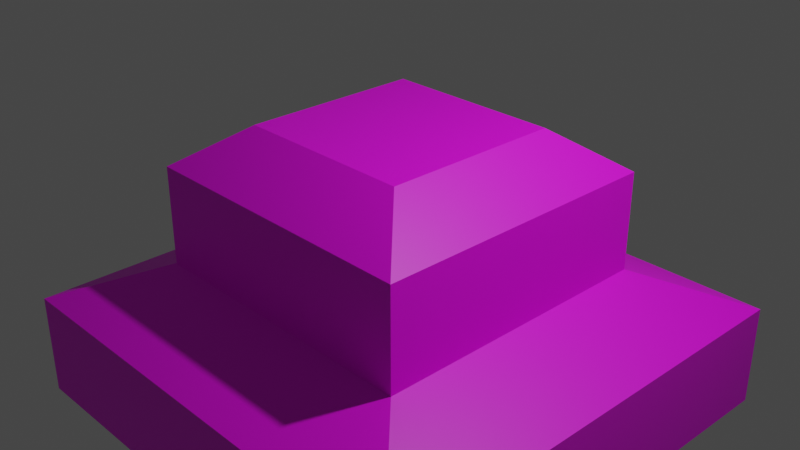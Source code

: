 # Source: Test_Piece.blend  (saved by Blender 2.80.55; exported with 4.5.12 LTS)
import bpy
from mathutils import Matrix  # noqa: F401  (used for matrix-valued properties, if any)

bpy.ops.wm.read_factory_settings(use_empty=True)
scene = bpy.context.scene
scene.name = 'Scene'

# ---- collections
col_collection = bpy.data.collections.new('Collection'); scene.collection.children.link(col_collection)

# ---- images (referenced by path relative to the original .blend; pixels are not part of the script)
import os
ASSET_DIR = os.environ.get("B2B_ASSET_DIR", "")  # directory of the original .blend (textures are referenced by path, not embedded)
HERE = os.path.dirname(os.path.abspath(__file__))  # packed textures are extracted next to this script under _unpacked/

def load_image(name, relpath, width, height, colorspace="sRGB"):
    """Load a texture the original file referenced (path relative to the .blend, or extracted next to this script)."""
    p = next((c for c in (os.path.join(HERE, relpath), os.path.join(ASSET_DIR, relpath)) if relpath and os.path.exists(c)), "")
    if p:
        img = bpy.data.images.load(p, check_existing=True)
        img.name = name
    else:  # same state as the original file: an image datablock whose file is absent (Cycles renders it pink)
        img = bpy.data.images.new(name, width, height)
        img.source = "FILE"
        img.filepath = "//" + (relpath or name)
    img.colorspace_settings.name = colorspace
    return img
img_american_cherry_pxr128_tif = load_image('American_cherry_pxr128.tif', 'American_cherry_pxr128.tif', 1024, 1024, 'sRGB')

# ---- materials (node trees are filled in below, after node groups)
mat_wood = bpy.data.materials.new('Wood')
mat_wood.alpha_threshold = 0.0
mat_wood.use_transparent_shadow = False
mat_wood.roughness = 0.5
mat_wood.line_color = (0.0, 0.0, 0.0, 1.0)

# ---- material node trees
mat_wood.use_nodes = True; mat_wood.node_tree.nodes.clear()
_N = mat_wood.node_tree.nodes; _L = mat_wood.node_tree.links
n0 = _N.new('ShaderNodeOutputMaterial'); n0.name = 'Material Output'; n0.location = (300, 300)
n1 = _N.new('ShaderNodeBsdfPrincipled'); n1.name = 'Principled BSDF'; n1.location = (10, 300)
n1.distribution = 'GGX'
n1.subsurface_method = 'BURLEY'
n1.inputs[3].default_value = 1.45
n2 = _N.new('ShaderNodeTexImage'); n2.name = 'Image Texture'; n2.location = (-280, 269)
n2.image = img_american_cherry_pxr128_tif
n2.projection = 'BOX'
n2.projection_blend = 0.8207
n3 = _N.new('ShaderNodeTexCoord'); n3.name = 'Texture Coordinate'; n3.location = (-470, 300)
n4 = _N.new('ShaderNodeTexCoord'); n4.name = 'Texture Coordinate.001'; n4.location = (-470, 300)
_L.new(n1.outputs[0], n0.inputs[0])
_L.new(n2.outputs[0], n1.inputs[0])
_L.new(n4.outputs[0], n2.inputs[0])
n0.is_active_output = True

# ---- world
world_world = bpy.data.worlds.new('World'); scene.world = world_world
world_world.use_nodes = True; world_world.node_tree.nodes.clear()
_N = world_world.node_tree.nodes; _L = world_world.node_tree.links
n0 = _N.new('ShaderNodeOutputWorld'); n0.name = 'World Output'; n0.location = (300, 300)
n1 = _N.new('ShaderNodeBackground'); n1.name = 'Background'; n1.location = (10, 300)
n1.inputs[0].default_value = (0.05088, 0.05088, 0.05088, 1.0)
_L.new(n1.outputs[0], n0.inputs[0])
n0.is_active_output = True
world_world.color = (0.05088, 0.05088, 0.05088)
world_world.use_sun_shadow = False
world_world.sun_shadow_jitter_overblur = 0.0

# ---- cameras
cam_camera = bpy.data.cameras.new('Camera')
cam_camera.clip_end = 100.0
cam_camera.ortho_scale = 7.314
cam_camera.dof.focus_distance = 0.0
cam_camera.dof.aperture_fstop = 128.0

# ---- lights
light_light = bpy.data.lights.new('Light', 'POINT')
light_light.transmission_factor = 0.0
light_light.cutoff_distance = 30.0
light_light.energy = 1000.0
light_light.shadow_buffer_clip_start = 1.001
light_light.shadow_soft_size = 0.1
light_light.shadow_maximum_resolution = 0.006
light_light.use_absolute_resolution = True

# ---- meshes
me_cube = bpy.data.meshes.new('Cube')
me_cube.from_pydata([(1.0, 1.0, 1.0), (2.668, 2.668, -1.0), (1.0, -1.0, 1.0), (2.668, -2.668, -1.0), (-1.0, 1.0, 1.0), (-2.668, 2.668, -1.0), (-1.0, -1.0, 1.0), (-2.668, -2.668, -1.0), (1.639, 1.639, 0.5462), (1.639, 1.639, -0.5462), (-1.639, -1.639, -0.5462), (-1.639, -1.639, 0.5462), (1.639, -1.639, 0.5462), (1.639, -1.639, -0.5462), (-1.639, 1.639, 0.5462), (-1.639, 1.639, -0.5462), (-2.668, 2.668, -2.146), (-2.668, -2.668, -2.146), (2.668, 2.668, -2.146), (2.668, -2.668, -2.146)], [], [(0, 4, 6, 2), (12, 2, 6, 11), (11, 6, 4, 14), (5, 1, 18, 16), (8, 0, 2, 12), (14, 4, 0, 8), (5, 15, 9, 1), (15, 14, 8, 9), (1, 9, 13, 3), (9, 8, 12, 13), (7, 10, 15, 5), (10, 11, 14, 15), (3, 13, 10, 7), (13, 12, 11, 10), (16, 18, 19, 17), (3, 7, 17, 19), (7, 5, 16, 17), (1, 3, 19, 18)])
_uv = me_cube.uv_layers.new(name='UVMap')
_uv.uv.foreach_set('vector', [0.375, 0.0, 0.625, 0.0, 0.625, 0.25, 0.375, 0.25, 0.5417, 0.25, 0.625, 0.25, 0.625, 0.5, 0.5417, 0.5, 0.5417, 0.5, 0.625, 0.5, 0.625, 0.75, 0.5417, 0.75, 0.625, 0.5, 0.625, 0.75, 0.625, 0.75, 0.625, 0.5, 0.2917, 0.5, 0.375, 0.5, 0.375, 0.75, 0.2917, 0.75, 0.7917, 0.5, 0.875, 0.5, 0.875, 0.75, 0.7917, 0.75, 0.625, 0.5, 0.7083, 0.5, 0.7083, 0.75, 0.625, 0.75, 0.7083, 0.5, 0.7917, 0.5, 0.7917, 0.75, 0.7083, 0.75, 0.125, 0.5, 0.2083, 0.5, 0.2083, 0.75, 0.125, 0.75, 0.2083, 0.5, 0.2917, 0.5, 0.2917, 0.75, 0.2083, 0.75, 0.375, 0.5, 0.4583, 0.5, 0.4583, 0.75, 0.375, 0.75, 0.4583, 0.5, 0.5417, 0.5, 0.5417, 0.75, 0.4583, 0.75, 0.375, 0.25, 0.4583, 0.25, 0.4583, 0.5, 0.375, 0.5, 0.4583, 0.25, 0.5417, 0.25, 0.5417, 0.5, 0.4583, 0.5, 0.375, 0.75, 0.625, 0.75, 0.625, 1.0, 0.375, 1.0, 0.375, 0.25, 0.375, 0.5, 0.375, 0.5, 0.375, 0.25, 0.375, 0.5, 0.375, 0.75, 0.375, 0.75, 0.375, 0.5, 0.125, 0.5, 0.125, 0.75, 0.125, 0.75, 0.125, 0.5])
me_cube.materials.append(mat_wood)
me_cube.use_remesh_preserve_volume = False
me_cube.use_remesh_preserve_attributes = False
me_cube.use_mirror_vertex_groups = False
me_cube.update()

# ---- objects
ob_cube = bpy.data.objects.new('Cube', me_cube)
ob_light = bpy.data.objects.new('Light', light_light)
ob_camera = bpy.data.objects.new('Camera', cam_camera)

# ---- transforms, parenting, visibility, modifiers, constraints
ob_cube.location = (0.0, 0.0, 0.0)
ob_cube.lock_rotations_4d = False
ob_cube.empty_display_type = 'ARROWS'
ob_cube.lineart.crease_threshold = 0.0
ob_light.location = (4.076, 1.005, 5.904)
ob_light.rotation_euler = (0.6503, 0.05522, 1.866)
ob_light.lock_rotations_4d = False
ob_light.empty_display_type = 'ARROWS'
ob_light.color = (0.0, 0.0, 0.0, 0.0)
ob_light.lineart.crease_threshold = 0.0
ob_camera.location = (7.359, -6.926, 4.958)
ob_camera.rotation_euler = (1.109, 0.0, 0.8149)
ob_camera.lock_rotations_4d = False
ob_camera.empty_display_type = 'ARROWS'
ob_camera.color = (0.0, 0.0, 0.0, 0.0)
ob_camera.display_type = 'WIRE'
ob_camera.lineart.crease_threshold = 0.0

# ---- collection membership
col_collection.objects.link(ob_cube)
col_collection.objects.link(ob_light)
col_collection.objects.link(ob_camera)

# ---- scene / render settings (as saved in the file)
scene.camera = ob_camera
scene.frame_start = 1; scene.frame_end = 250; scene.frame_set(1)
scene.render.engine = 'BLENDER_EEVEE_NEXT'
scene.cycles.use_denoising = False
scene.cycles.samples = 128
scene.cycles.sampling_pattern = 'TABULATED_SOBOL'
scene.cycles.use_adaptive_sampling = False
scene.cycles.use_light_tree = False
scene.view_settings.view_transform = 'Filmic'
bpy.context.view_layer.update()
